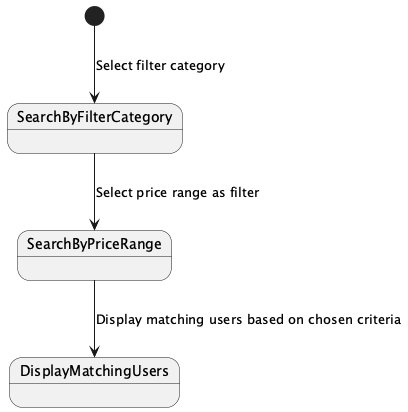

The diagram above was rendered by PlantUML. Its source (embedded in the PNG):
@startuml
[*] --> SearchByFilterCategory: Select filter category
SearchByFilterCategory --> SearchByPriceRange: Select price range as filter
SearchByPriceRange --> DisplayMatchingUsers: Display matching users based on chosen criteria
@enduml